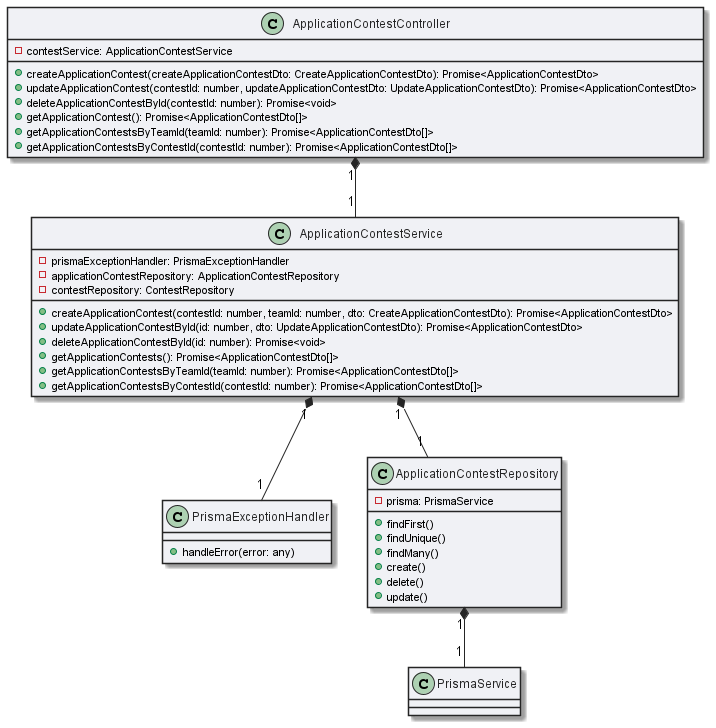

The diagram above was rendered by PlantUML. Its source (embedded in the PNG):
@startuml application_contest_module

skinparam ArrowColor #252525
skinparam ClassBackgroundColor #F0F1F5
skinparam ClassBorderColor #252525
skinparam ClassFontColor #252525


class PrismaExceptionHandler {
  + handleError(error: any)
}


class ApplicationContestRepository {
  - prisma: PrismaService
  + findFirst()
  + findUnique()
  + findMany()
  + create()
  + delete()
  + update()
}



class ApplicationContestService {
  - prismaExceptionHandler: PrismaExceptionHandler
  - applicationContestRepository: ApplicationContestRepository
  - contestRepository: ContestRepository
  + createApplicationContest(contestId: number, teamId: number, dto: CreateApplicationContestDto): Promise<ApplicationContestDto>
  + updateApplicationContestById(id: number, dto: UpdateApplicationContestDto): Promise<ApplicationContestDto>
  + deleteApplicationContestById(id: number): Promise<void>
  + getApplicationContests(): Promise<ApplicationContestDto[]>
  + getApplicationContestsByTeamId(teamId: number): Promise<ApplicationContestDto[]>
  + getApplicationContestsByContestId(contestId: number): Promise<ApplicationContestDto[]>
  
}

class ApplicationContestController {

  - contestService: ApplicationContestService
  + createApplicationContest(createApplicationContestDto: CreateApplicationContestDto): Promise<ApplicationContestDto>
  + updateApplicationContest(contestId: number, updateApplicationContestDto: UpdateApplicationContestDto): Promise<ApplicationContestDto>
  + deleteApplicationContestById(contestId: number): Promise<void>
  + getApplicationContest(): Promise<ApplicationContestDto[]>
  + getApplicationContestsByTeamId(teamId: number): Promise<ApplicationContestDto[]>
  + getApplicationContestsByContestId(contestId: number): Promise<ApplicationContestDto[]>
}
ApplicationContestRepository "1" *-- "1" PrismaService
ApplicationContestService "1" *-- "1" ApplicationContestRepository
ApplicationContestService "1" *-- "1" PrismaExceptionHandler
ApplicationContestController "1" *-- "1" ApplicationContestService

@enduml